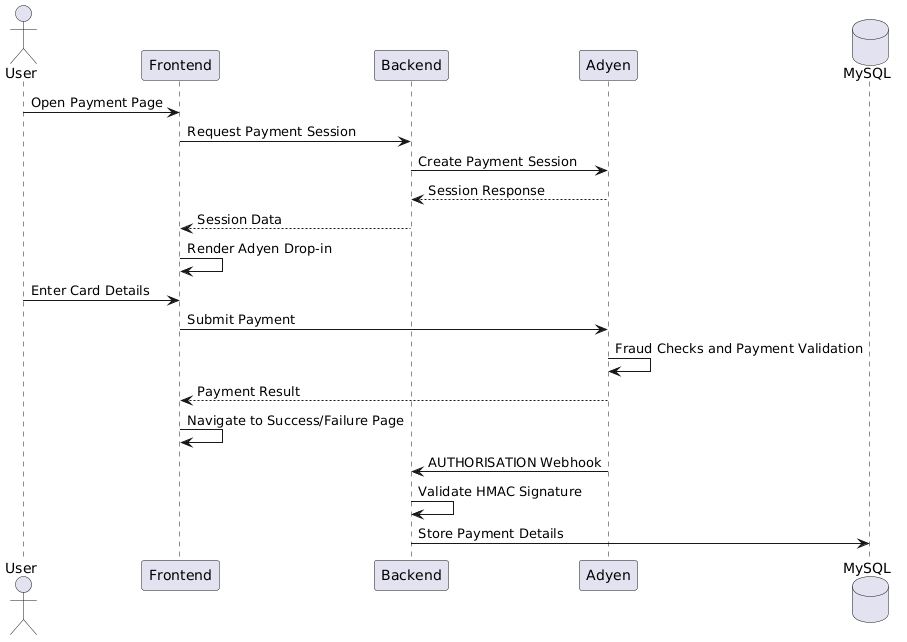

The diagram above was rendered by PlantUML. Its source (embedded in the PNG):
@startuml
actor User

participant Frontend
participant Backend
participant Adyen

database MySQL

User -> Frontend : Open Payment Page

Frontend -> Backend : Request Payment Session

Backend -> Adyen : Create Payment Session

Adyen --> Backend : Session Response

Backend --> Frontend : Session Data

Frontend -> Frontend : Render Adyen Drop-in

User -> Frontend : Enter Card Details

Frontend -> Adyen : Submit Payment

Adyen -> Adyen : Fraud Checks and Payment Validation

Adyen --> Frontend : Payment Result

Frontend -> Frontend : Navigate to Success/Failure Page

Adyen -> Backend : AUTHORISATION Webhook

Backend -> Backend : Validate HMAC Signature

Backend -> MySQL : Store Payment Details
@enduml